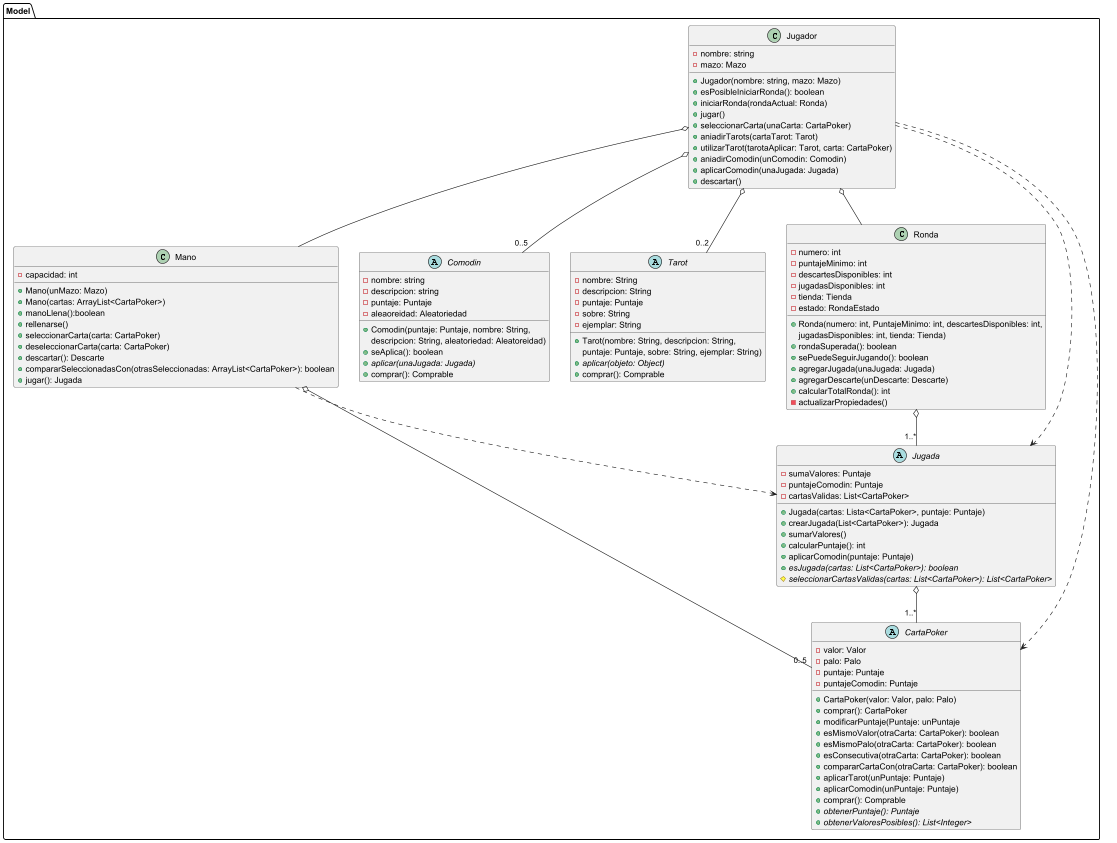

The diagram above was rendered by PlantUML. Its source (embedded in the PNG):
@startuml

package Model {

    class Jugador {
        - nombre: string
        - mazo: Mazo

        + Jugador(nombre: string, mazo: Mazo)
        + esPosibleIniciarRonda(): boolean
        + iniciarRonda(rondaActual: Ronda)
        + jugar()
        + seleccionarCarta(unaCarta: CartaPoker)
        + aniadirTarots(cartaTarot: Tarot)
        + utilizarTarot(tarotaAplicar: Tarot, carta: CartaPoker)
        + aniadirComodin(unComodin: Comodin)
        + aplicarComodin(unaJugada: Jugada)
        + descartar()
    }

    class Mano {
        - capacidad: int

        + Mano(unMazo: Mazo)
        + Mano(cartas: ArrayList<CartaPoker>)
        + manoLlena():boolean
        + rellenarse()
        + seleccionarCarta(carta: CartaPoker)
        + deseleccionarCarta(carta: CartaPoker)
        + descartar(): Descarte
        + compararSeleccionadasCon(otrasSeleccionadas: ArrayList<CartaPoker>): boolean
        + jugar(): Jugada
    }

    abstract class Comodin{
        - nombre: string
        - descripcion: string
        - puntaje: Puntaje
        - aleaoreidad: Aleatoriedad

        + Comodin(puntaje: Puntaje, nombre: String,
        descripcion: String, aleatoriedad: Aleatoreidad)
        + seAplica(): boolean
        + {abstract}aplicar(unaJugada: Jugada)
        + comprar(): Comprable
    }

    abstract class Tarot {
        - nombre: String
        - descripcion: String
        - puntaje: Puntaje
        - sobre: String
        - ejemplar: String

        + Tarot(nombre: String, descripcion: String,
        puntaje: Puntaje, sobre: String, ejemplar: String)
        + {abstract}aplicar(objeto: Object)
        + comprar(): Comprable
    }

    class Ronda {
            - numero: int
            - puntajeMinimo: int
            - descartesDisponibles: int
            - jugadasDisponibles: int
            - tienda: Tienda
            - estado: RondaEstado

            + Ronda(numero: int, PuntajeMinimo: int, descartesDisponibles: int,
            jugadasDisponibles: int, tienda: Tienda)
            + rondaSuperada(): boolean
            + sePuedeSeguirJugando(): boolean
            + agregarJugada(unaJugada: Jugada)
            + agregarDescarte(unDescarte: Descarte)
            + calcularTotalRonda(): int
            - actualizarPropiedades()

    }

    abstract class Jugada {
            - sumaValores: Puntaje
            - puntajeComodin: Puntaje
            - cartasValidas: List<CartaPoker>

            + Jugada(cartas: Lista<CartaPoker>, puntaje: Puntaje)
            + crearJugada(List<CartaPoker>): Jugada
            + sumarValores()
            + calcularPuntaje(): int
            + aplicarComodin(puntaje: Puntaje)
            + {abstract}esJugada(cartas: List<CartaPoker>): boolean
            # {abstract}seleccionarCartasValidas(cartas: List<CartaPoker>): List<CartaPoker>
    }

    abstract class CartaPoker {
       - valor: Valor
       - palo: Palo
       - puntaje: Puntaje
       - puntajeComodin: Puntaje


       + CartaPoker(valor: Valor, palo: Palo)
       + comprar(): CartaPoker
       + modificarPuntaje(Puntaje: unPuntaje
       + esMismoValor(otraCarta: CartaPoker): boolean
       + esMismoPalo(otraCarta: CartaPoker): boolean
       + esConsecutiva(otraCarta: CartaPoker): boolean
       + compararCartaCon(otraCarta: CartaPoker): boolean
       + aplicarTarot(unPuntaje: Puntaje)
       + aplicarComodin(unPuntaje: Puntaje)
       + comprar(): Comprable
       + {abstract}obtenerPuntaje(): Puntaje
       + {abstract}obtenerValoresPosibles(): List<Integer>
    }

    Jugador o-- Ronda
    Jugador o-- Mano
    Jugador ..> CartaPoker
    Jugador ..> Jugada
    Jugador o-- "0..2" Tarot
    Jugador o-- "0..5" Comodin

    Ronda o-- "1..*" Jugada

    Mano o-- "0..5" CartaPoker
    Mano ..> Jugada


    Jugada o-- "1..*" CartaPoker

}
@enduml